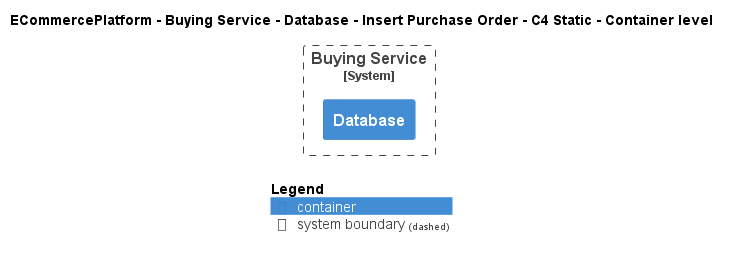

The diagram above was rendered by PlantUML. Its source (embedded in the PNG):
@startuml
!include ..\..\..\..\..\..\..\.c4s\C4_Container.puml

AddElementTag("c4interflow:lifecycle:new", $bgColor=green, $fontColor=#ffffff, $borderColor=green, $shadowing="False")
AddElementTag("c4interflow:lifecycle:changed", $bgColor=orange, $fontColor=#ffffff, $borderColor=orange, $shadowing="False")
AddElementTag("c4interflow:lifecycle:removed", $bgColor=red, $fontColor=#ffffff, $borderColor=red, $shadowing="False")

AddRelTag("c4interflow:lifecycle:new", $textColor=green, $lineColor=green)
AddRelTag("c4interflow:lifecycle:changed", $textColor=orange, $lineColor=orange)
AddRelTag("c4interflow:lifecycle:removed", $textColor=red, $lineColor=red)

SHOW_PERSON_PORTRAIT()
LAYOUT_TOP_DOWN()

skinparam linetype polyline

title ECommercePlatform - Buying Service - Database - Insert Purchase Order - C4 Static - Container level


System_Boundary(ECommercePlatform.SoftwareSystems.BuyingService, "Buying Service") {
    Container(ECommercePlatform.SoftwareSystems.BuyingService.Containers.Database, "Database", "", "")
}



SHOW_LEGEND()
@enduml